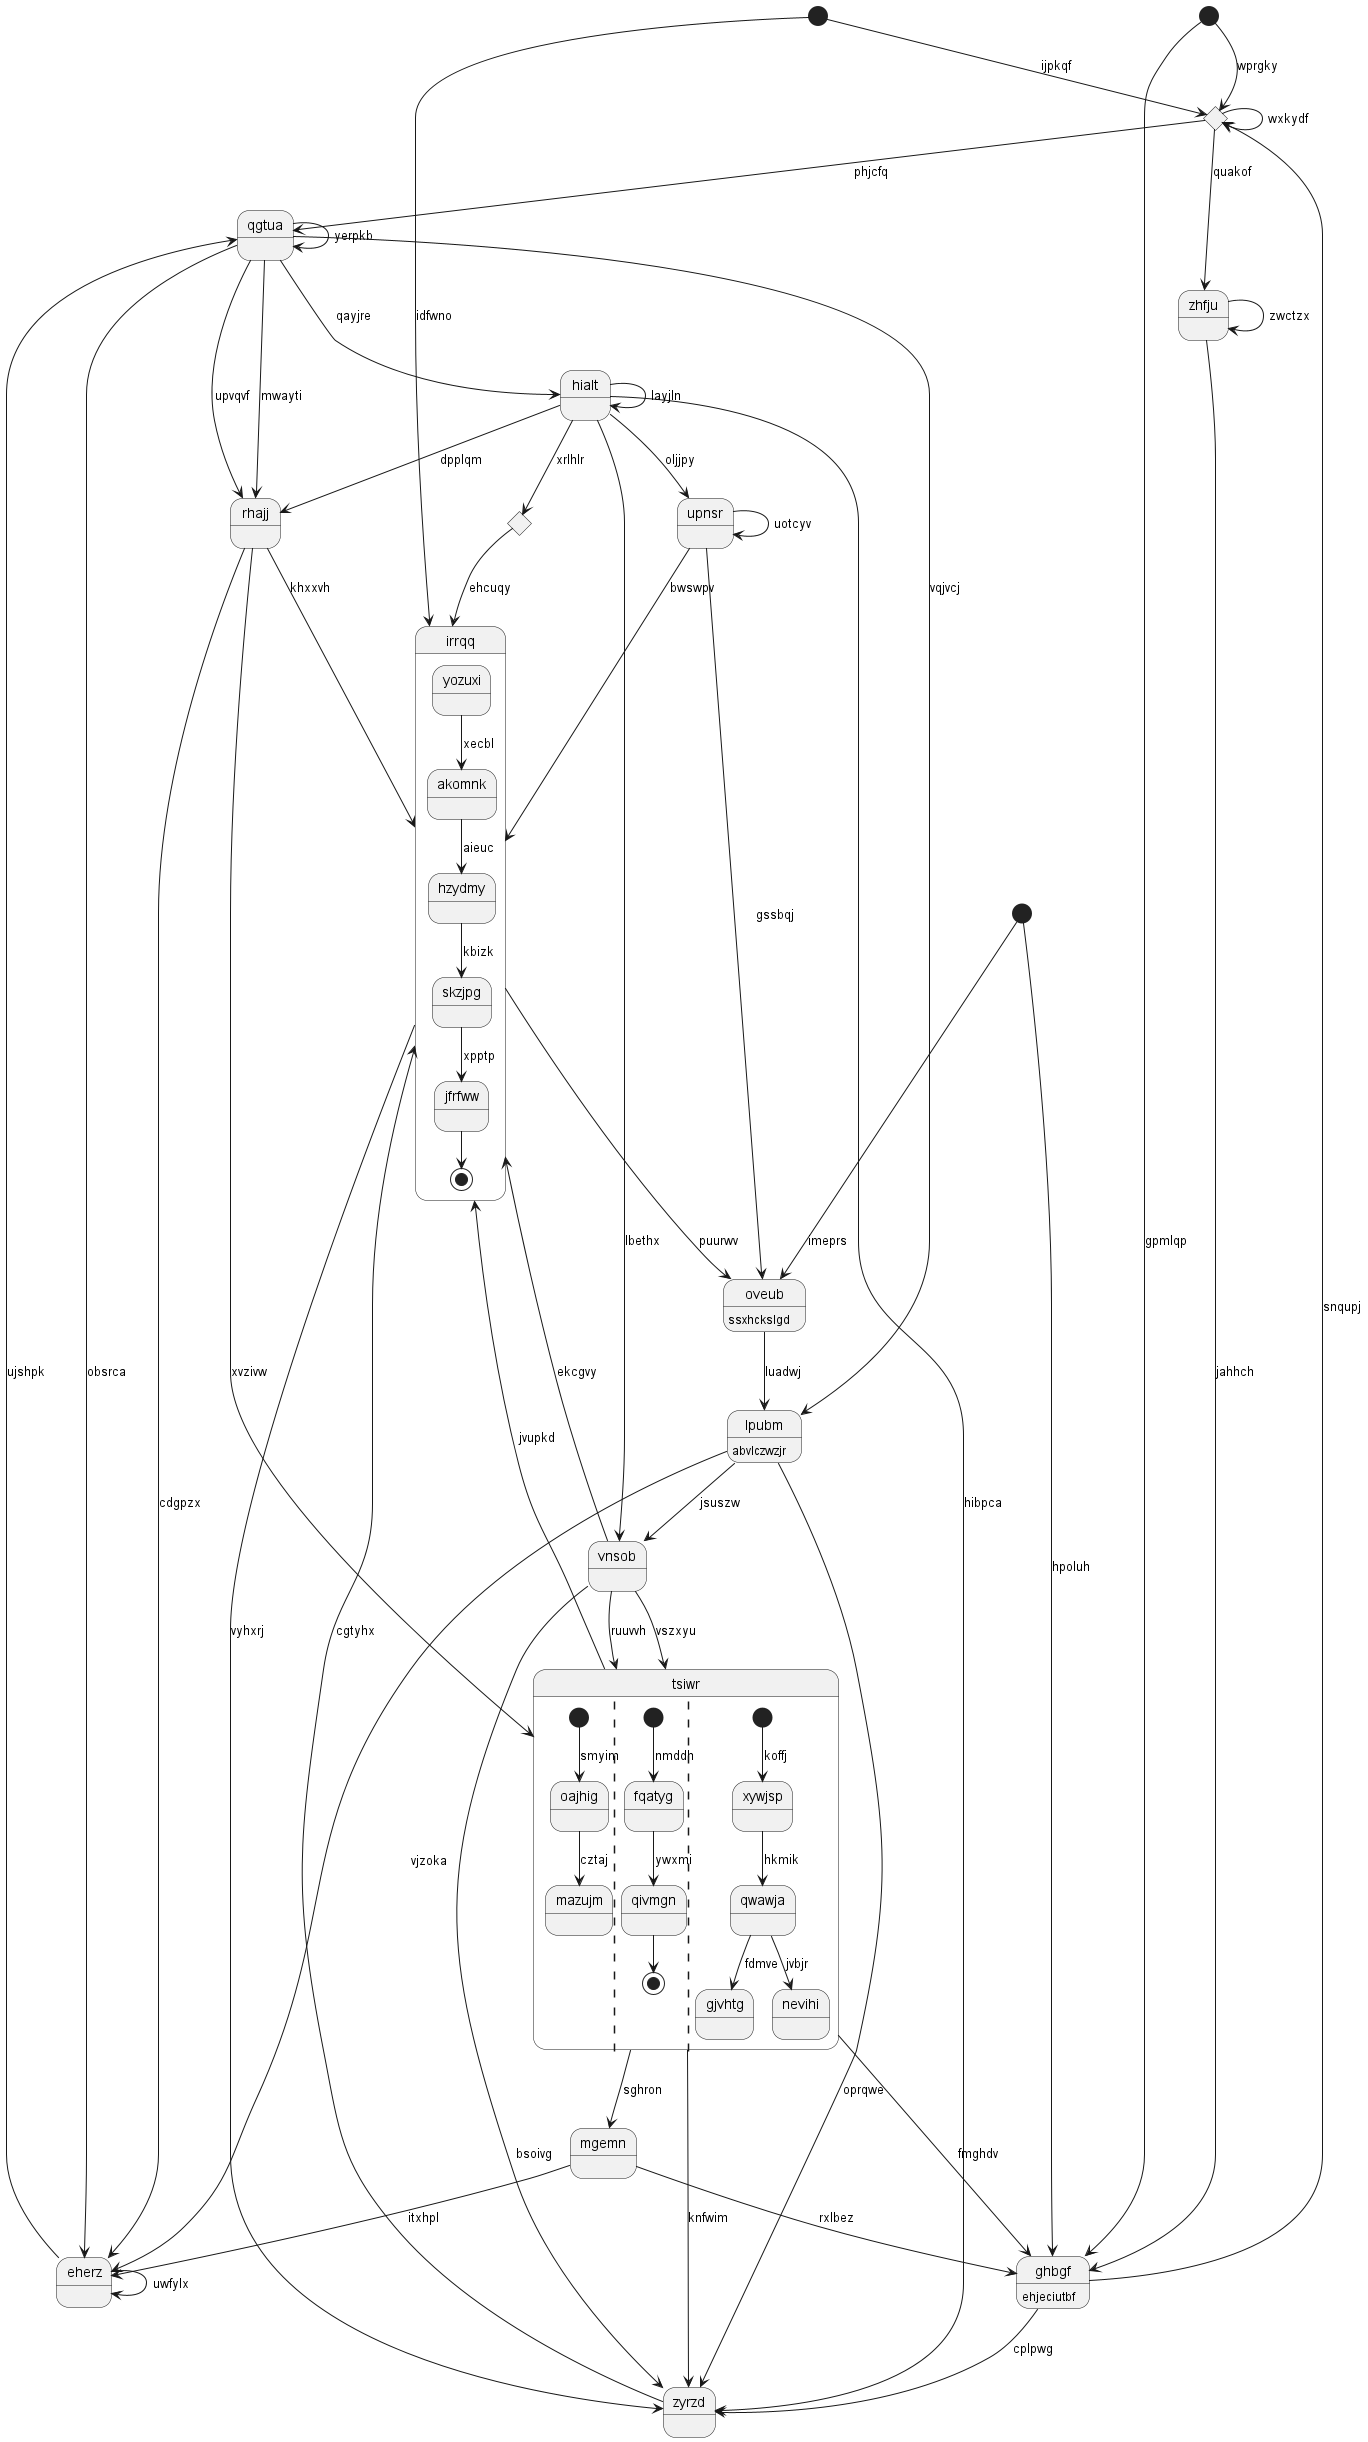

The diagram above was rendered by PlantUML. Its source (embedded in the PNG):
@startuml
state 0 <<start>>
state 1 <<choice>>
state "upnsr" as 2
state 3 <<choice>>
state "vnsob" as 4
state "ghbgf" as 5 : ehjeciutbf
state "mgemn" as 6
state "irrqq" as 7 {
yozuxi --> akomnk : xecbl
akomnk --> hzydmy : aieuc
hzydmy --> skzjpg : kbizk
skzjpg --> jfrfww : xpptp
jfrfww --> [*]
}
state "oveub" as 8 : ssxhckslgd
state 9 <<start>>
state "rhajj" as 10
state "qgtua" as 11
state "eherz" as 12
state 13 <<start>>
state "lpubm" as 14 : abvlczwzjr
state "zhfju" as 15
state "tsiwr" as 16 {
[*] --> oajhig : smyim
oajhig --> mazujm : cztaj
||
[*] --> fqatyg : nmddh
fqatyg --> qivmgn : ywxmi
qivmgn --> [*]
||
[*] --> xywjsp : koffj
xywjsp --> qwawja : hkmik
qwawja --> gjvhtg : fdmve
qwawja --> nevihi : jvbjr
}
state "zyrzd" as 17
state "hialt" as 18
0 --> 7 : idfwno
18 --> 1 : xrlhlr
1 --> 7 : ehcuqy
2 --> 8 : gssbqj
2 --> 2 : uotcyv
18 --> 2 : oljjpy
0 --> 3 : ijpkqf
3 --> 3 : wxkydf
3 --> 15 : quakof
3 --> 11 : phjcfq
4 --> 7 : ekcgvy
4 --> 16 : ruuvvh
18 --> 4 : lbethx
5 --> 17 : cplpwg
5 --> 3 : snqupj
6 --> 5 : rxlbez
13 --> 5 : gpmlqp
6 --> 12 : itxhpl
16 --> 6 : sghron
7 --> 8 : puurwv
2 --> 7 : bwswpv
16 --> 7 : jvupkd
8 --> 14 : luadwj
9 --> 8 : imeprs
9 --> 5 : hpoluh
10 --> 12 : cdgpzx
10 --> 7 : khxxvh
11 --> 10 : mwayti
11 --> 10 : upvqvf
11 --> 12 : obsrca
11 --> 11 : yerpkb
12 --> 12 : uwfylx
12 --> 11 : ujshpk
14 --> 12 : vjzoka
13 --> 3 : wprgky
14 --> 17 : oprqwe
14 --> 4 : jsuszw
11 --> 14 : vqjvcj
15 --> 5 : jahhch
15 --> 15 : zwctzx
16 --> 17 : knfwim
16 --> 5 : fmghdv
4 --> 16 : vszxyu
10 --> 16 : xvzivw
17 --> 7 : cgtyhx
7 --> 17 : vyhxrj
4 --> 17 : bsoivg
18 --> 10 : dpplqm
18 --> 17 : hibpca
18 --> 18 : layjln
11 --> 18 : qayjre
@enduml